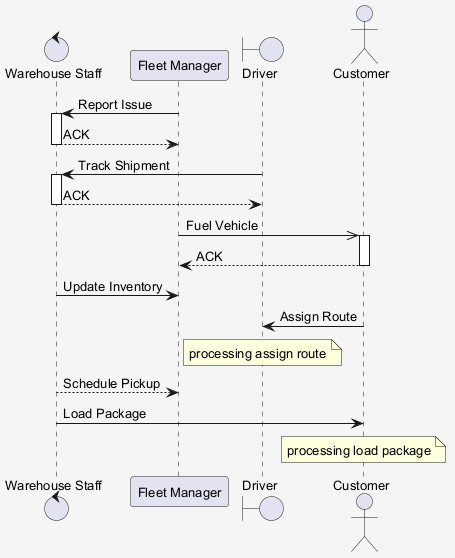

The diagram above was rendered by PlantUML. Its source (embedded in the PNG):
@startuml
skinparam shadowing false
skinparam backgroundColor #F5F5F5
skinparam defaultFontSize 13
control "Warehouse Staff" as WS
participant "Fleet Manager" as FM
boundary "Driver" as D
actor "Customer" as C
FM -> WS : Report Issue
activate WS
WS --> FM : ACK
deactivate WS
D -> WS : Track Shipment
activate WS
WS --> D : ACK
deactivate WS
FM ->> C : Fuel Vehicle
activate C
C --> FM : ACK
deactivate C
WS -> FM : Update Inventory
C -> D : Assign Route
note over D : processing assign route
WS --> FM : Schedule Pickup
WS -> C : Load Package
note over C : processing load package
@enduml